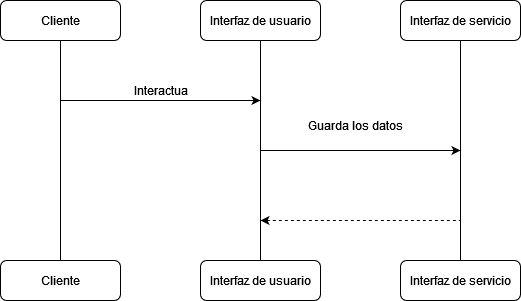

The diagram above was exported from draw.io. Its source (the exported page's mxGraphModel, read from the mxfile embedded in the PNG):
<mxGraphModel dx="1422" dy="-417" grid="1" gridSize="10" guides="1" tooltips="1" connect="1" arrows="1" fold="1" page="1" pageScale="1" pageWidth="827" pageHeight="1169" math="0" shadow="0">
  <root>
    <mxCell id="0" />
    <mxCell id="1" parent="0" />
    <mxCell id="H_3IjOmwRnHyiTaETK3C-102" style="edgeStyle=orthogonalEdgeStyle;rounded=0;orthogonalLoop=1;jettySize=auto;html=1;endArrow=none;endFill=0;" edge="1" parent="1" source="H_3IjOmwRnHyiTaETK3C-103" target="H_3IjOmwRnHyiTaETK3C-108">
      <mxGeometry relative="1" as="geometry" />
    </mxCell>
    <mxCell id="H_3IjOmwRnHyiTaETK3C-103" value="Cliente" style="rounded=1;whiteSpace=wrap;html=1;" vertex="1" parent="1">
      <mxGeometry x="130" y="1830" width="120" height="40" as="geometry" />
    </mxCell>
    <mxCell id="H_3IjOmwRnHyiTaETK3C-104" style="edgeStyle=orthogonalEdgeStyle;rounded=0;orthogonalLoop=1;jettySize=auto;html=1;entryX=0.5;entryY=0;entryDx=0;entryDy=0;endArrow=none;endFill=0;" edge="1" parent="1" source="H_3IjOmwRnHyiTaETK3C-105" target="H_3IjOmwRnHyiTaETK3C-109">
      <mxGeometry relative="1" as="geometry" />
    </mxCell>
    <mxCell id="H_3IjOmwRnHyiTaETK3C-105" value="Interfaz de usuario" style="rounded=1;whiteSpace=wrap;html=1;" vertex="1" parent="1">
      <mxGeometry x="330" y="1830" width="120" height="40" as="geometry" />
    </mxCell>
    <mxCell id="H_3IjOmwRnHyiTaETK3C-106" style="edgeStyle=orthogonalEdgeStyle;rounded=0;orthogonalLoop=1;jettySize=auto;html=1;endArrow=none;endFill=0;" edge="1" parent="1" source="H_3IjOmwRnHyiTaETK3C-107" target="H_3IjOmwRnHyiTaETK3C-110">
      <mxGeometry relative="1" as="geometry" />
    </mxCell>
    <mxCell id="H_3IjOmwRnHyiTaETK3C-107" value="Interfaz de servicio" style="rounded=1;whiteSpace=wrap;html=1;" vertex="1" parent="1">
      <mxGeometry x="530" y="1830" width="120" height="40" as="geometry" />
    </mxCell>
    <mxCell id="H_3IjOmwRnHyiTaETK3C-108" value="Cliente" style="rounded=1;whiteSpace=wrap;html=1;" vertex="1" parent="1">
      <mxGeometry x="130" y="2090" width="120" height="40" as="geometry" />
    </mxCell>
    <mxCell id="H_3IjOmwRnHyiTaETK3C-109" value="Interfaz de usuario" style="rounded=1;whiteSpace=wrap;html=1;" vertex="1" parent="1">
      <mxGeometry x="330" y="2090" width="120" height="40" as="geometry" />
    </mxCell>
    <mxCell id="H_3IjOmwRnHyiTaETK3C-110" value="Interfaz de servicio" style="rounded=1;whiteSpace=wrap;html=1;" vertex="1" parent="1">
      <mxGeometry x="530" y="2090" width="120" height="40" as="geometry" />
    </mxCell>
    <mxCell id="H_3IjOmwRnHyiTaETK3C-111" value="" style="endArrow=classic;html=1;rounded=0;" edge="1" parent="1">
      <mxGeometry width="50" height="50" relative="1" as="geometry">
        <mxPoint x="190" y="1930" as="sourcePoint" />
        <mxPoint x="390" y="1930" as="targetPoint" />
      </mxGeometry>
    </mxCell>
    <mxCell id="H_3IjOmwRnHyiTaETK3C-112" value="Interactua" style="text;html=1;align=center;verticalAlign=middle;resizable=0;points=[];autosize=1;strokeColor=none;fillColor=none;" vertex="1" parent="1">
      <mxGeometry x="255" y="1910" width="70" height="20" as="geometry" />
    </mxCell>
    <mxCell id="H_3IjOmwRnHyiTaETK3C-113" value="" style="endArrow=none;html=1;rounded=0;endFill=0;startArrow=classic;startFill=1;dashed=1;" edge="1" parent="1">
      <mxGeometry width="50" height="50" relative="1" as="geometry">
        <mxPoint x="390" y="2050" as="sourcePoint" />
        <mxPoint x="590" y="2050" as="targetPoint" />
      </mxGeometry>
    </mxCell>
    <mxCell id="H_3IjOmwRnHyiTaETK3C-114" value="" style="endArrow=classic;html=1;rounded=0;" edge="1" parent="1">
      <mxGeometry width="50" height="50" relative="1" as="geometry">
        <mxPoint x="390" y="1980" as="sourcePoint" />
        <mxPoint x="590" y="1980" as="targetPoint" />
      </mxGeometry>
    </mxCell>
    <mxCell id="H_3IjOmwRnHyiTaETK3C-115" value="Guarda los datos" style="text;html=1;strokeColor=none;fillColor=none;align=center;verticalAlign=middle;whiteSpace=wrap;rounded=0;" vertex="1" parent="1">
      <mxGeometry x="425" y="1940" width="120" height="30" as="geometry" />
    </mxCell>
  </root>
</mxGraphModel>